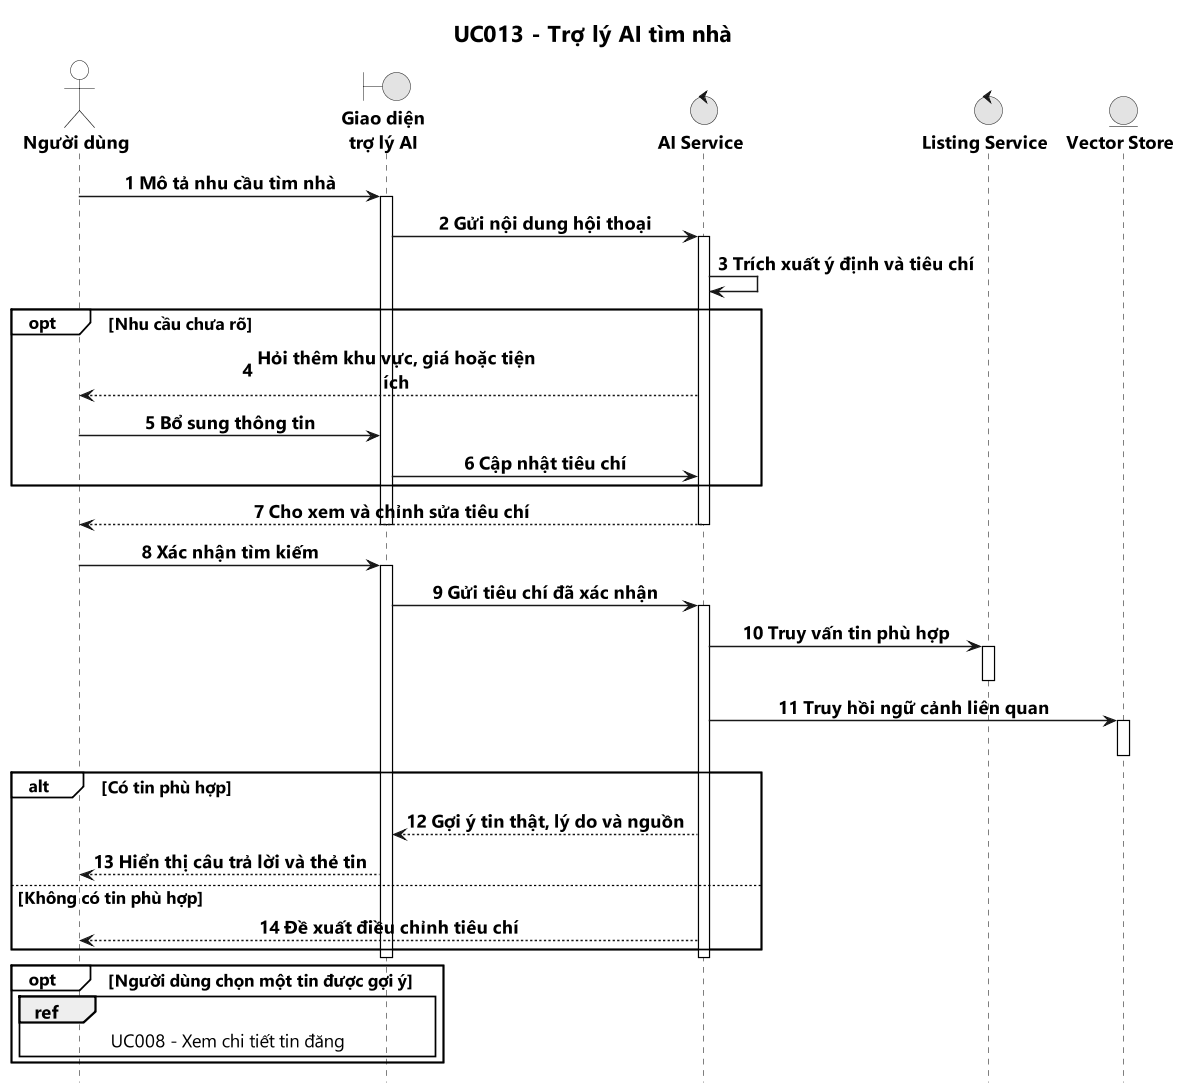

The diagram above was rendered by PlantUML. Its source (embedded in the PNG):
@startuml UC013_TroLyAITimNha
' Nguồn: mục 3.2.7 trong báo cáo khóa luận được cung cấp ngày 21/10/2026.
' Sơ đồ nghiệp vụ rút gọn theo mẫu UC001 v2; không mô tả toàn bộ chi tiết triển khai.
title UC013 - Trợ lý AI tìm nhà

hide footbox
autonumber
scale 0.55
skinparam monochrome true
skinparam shadowing false
skinparam backgroundColor white
skinparam dpi 200
skinparam defaultFontName Segoe UI
skinparam defaultFontSize 16
skinparam defaultFontStyle bold
skinparam titleFontSize 20
skinparam titleFontStyle bold
skinparam sequenceMessageAlign center
skinparam maxMessageSize 245
skinparam ParticipantPadding 25
skinparam BoxPadding 10
skinparam sequence {
    ArrowFontName Segoe UI
    ArrowFontSize 16
    ArrowFontStyle bold
    ArrowThickness 1.3
    ParticipantFontSize 16
    ParticipantFontStyle bold
    ActorFontSize 16
    ActorFontStyle bold
    LifeLineBorderColor Black
    LifeLineBackgroundColor White
    ParticipantBackgroundColor White
    ActorBackgroundColor White
    GroupBackgroundColor White
    GroupFontSize 15
    GroupFontStyle bold
    GroupHeaderFontSize 15
    GroupHeaderFontStyle bold
}

actor "Người dùng" as User
boundary "**Giao diện**\n**trợ lý AI**" as UI
control "**AI Service**" as AI
control "**Listing Service**" as Listing
entity "**Vector Store**" as Vector

User -> UI : Mô tả nhu cầu tìm nhà
activate UI
UI -> AI : Gửi nội dung hội thoại
activate AI
AI -> AI : Trích xuất ý định và tiêu chí
opt Nhu cầu chưa rõ
    AI --> User : Hỏi thêm khu vực, giá hoặc tiện ích
    User -> UI : Bổ sung thông tin
    UI -> AI : Cập nhật tiêu chí
end
AI --> User : Cho xem và chỉnh sửa tiêu chí
deactivate AI
deactivate UI
User -> UI : Xác nhận tìm kiếm
activate UI
UI -> AI : Gửi tiêu chí đã xác nhận
activate AI
AI -> Listing : Truy vấn tin phù hợp
activate Listing
deactivate Listing
AI -> Vector : Truy hồi ngữ cảnh liên quan
activate Vector
deactivate Vector
alt Có tin phù hợp
    AI --> UI : Gợi ý tin thật, lý do và nguồn
    UI --> User : Hiển thị câu trả lời và thẻ tin
else Không có tin phù hợp
    AI --> User : Đề xuất điều chỉnh tiêu chí
end
deactivate AI
deactivate UI
opt Người dùng chọn một tin được gợi ý
    ref over User, UI : UC008 - Xem chi tiết tin đăng
end

@enduml